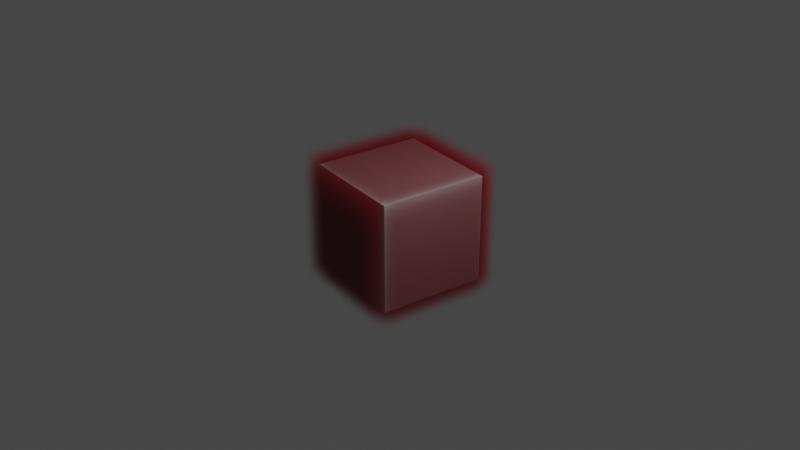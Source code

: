 # Source: Smoketest.blend  (saved by Blender 2.93.21; exported with 4.5.12 LTS)
import bpy
from mathutils import Matrix  # noqa: F401  (used for matrix-valued properties, if any)

bpy.ops.wm.read_factory_settings(use_empty=True)
scene = bpy.context.scene
scene.name = 'Scene'

# ---- collections
col_collection = bpy.data.collections.new('Collection'); scene.collection.children.link(col_collection)

# ---- materials (node trees are filled in below, after node groups)
mat_material = bpy.data.materials.new('Material')
mat_material.alpha_threshold = 0.0
mat_material.line_color = (0.0, 0.0, 0.0, 1.0)
mat_smoke_domain_material = bpy.data.materials.new('Smoke Domain Material')

# ---- material node trees
mat_material.use_nodes = True; mat_material.node_tree.nodes.clear()
_N = mat_material.node_tree.nodes; _L = mat_material.node_tree.links
n0 = _N.new('ShaderNodeOutputMaterial'); n0.name = 'Material Output'; n0.location = (300, 300)
n1 = _N.new('ShaderNodeBsdfPrincipled'); n1.name = 'Principled BSDF'; n1.location = (10, 300)
n1.distribution = 'GGX'
n1.subsurface_method = 'BURLEY'
n1.inputs[2].default_value = 0.4
n1.inputs[3].default_value = 1.45
n1.inputs[27].default_value = (0.0, 0.0, 0.0, 1.0)
n1.inputs[28].default_value = 1.0
_L.new(n1.outputs[0], n0.inputs[0])
n0.is_active_output = True
mat_smoke_domain_material.use_nodes = True; mat_smoke_domain_material.node_tree.nodes.clear()
_N = mat_smoke_domain_material.node_tree.nodes; _L = mat_smoke_domain_material.node_tree.links
n0 = _N.new('ShaderNodeOutputMaterial'); n0.name = 'マテリアル出力'; n0.location = (1200, 150)
n1 = _N.new('ShaderNodeVolumePrincipled'); n1.name = 'プリンシプルボリューム'; n1.location = (800, 150)
n1.inputs[0].default_value = (0.5, 0.0, 0.01961, 1.0)
n1.inputs[2].default_value = 5.0
n1.inputs[7].default_value = (1.0, 0.09833, 0.01051, 1.0)
_L.new(n1.outputs[0], n0.inputs[1])
n0.is_active_output = True

# ---- world
world_world = bpy.data.worlds.new('World'); scene.world = world_world
world_world.use_nodes = True; world_world.node_tree.nodes.clear()
_N = world_world.node_tree.nodes; _L = world_world.node_tree.links
n0 = _N.new('ShaderNodeOutputWorld'); n0.name = 'World Output'; n0.location = (300, 300)
n1 = _N.new('ShaderNodeBackground'); n1.name = 'Background'; n1.location = (10, 300)
n1.inputs[0].default_value = (0.05088, 0.05088, 0.05088, 1.0)
_L.new(n1.outputs[0], n0.inputs[0])
n0.is_active_output = True
world_world.color = (0.05088, 0.05088, 0.05088)
world_world.use_sun_shadow = False
world_world.sun_shadow_jitter_overblur = 0.0

# ---- cameras
cam_camera = bpy.data.cameras.new('Camera')
cam_camera.clip_end = 100.0
cam_camera.ortho_scale = 7.314

# ---- lights
light_light = bpy.data.lights.new('Light', 'POINT')
light_light.transmission_factor = 0.0
light_light.energy = 1000.0
light_light.shadow_soft_size = 0.1
light_light.shadow_maximum_resolution = 0.006
light_light.use_absolute_resolution = True

# ---- meshes
me_cube = bpy.data.meshes.new('Cube')
me_cube.from_pydata([(1.0, 1.0, 1.0), (1.0, 1.0, -1.0), (1.0, -1.0, 1.0), (1.0, -1.0, -1.0), (-1.0, 1.0, 1.0), (-1.0, 1.0, -1.0), (-1.0, -1.0, 1.0), (-1.0, -1.0, -1.0)], [], [(0, 4, 6, 2), (3, 2, 6, 7), (7, 6, 4, 5), (5, 1, 3, 7), (1, 0, 2, 3), (5, 4, 0, 1)])
_uv = me_cube.uv_layers.new(name='UVMap')
_uv.uv.foreach_set('vector', [0.625, 0.5, 0.875, 0.5, 0.875, 0.75, 0.625, 0.75, 0.375, 0.75, 0.625, 0.75, 0.625, 1.0, 0.375, 1.0, 0.375, 0.0, 0.625, 0.0, 0.625, 0.25, 0.375, 0.25, 0.125, 0.5, 0.375, 0.5, 0.375, 0.75, 0.125, 0.75, 0.375, 0.5, 0.625, 0.5, 0.625, 0.75, 0.375, 0.75, 0.375, 0.25, 0.625, 0.25, 0.625, 0.5, 0.375, 0.5])
me_cube.materials.append(mat_material)
me_cube.use_remesh_preserve_volume = False
me_cube.use_remesh_preserve_attributes = False
me_cube.use_mirror_vertex_groups = False
me_cube.update()
me_x = bpy.data.meshes.new('立方体')
me_x.from_pydata([(-1.0, -1.0, -1.0), (-1.0, -1.0, 1.0), (-1.0, 1.0, -1.0), (-1.0, 1.0, 1.0), (1.0, -1.0, -1.0), (1.0, -1.0, 1.0), (1.0, 1.0, -1.0), (1.0, 1.0, 1.0)], [], [(0, 1, 3, 2), (2, 3, 7, 6), (6, 7, 5, 4), (4, 5, 1, 0), (2, 6, 4, 0), (7, 3, 1, 5)])
_uv = me_x.uv_layers.new(name='UVマップ')
_uv.uv.foreach_set('vector', [0.375, 0.0, 0.625, 0.0, 0.625, 0.25, 0.375, 0.25, 0.375, 0.25, 0.625, 0.25, 0.625, 0.5, 0.375, 0.5, 0.375, 0.5, 0.625, 0.5, 0.625, 0.75, 0.375, 0.75, 0.375, 0.75, 0.625, 0.75, 0.625, 1.0, 0.375, 1.0, 0.125, 0.5, 0.375, 0.5, 0.375, 0.75, 0.125, 0.75, 0.625, 0.5, 0.875, 0.5, 0.875, 0.75, 0.625, 0.75])
me_x.materials.append(mat_smoke_domain_material)
me_x.use_remesh_fix_poles = True
me_x.use_remesh_preserve_attributes = False
me_x.update()

# ---- objects
ob_smokeflow = bpy.data.objects.new('SmokeFlow', me_cube)
ob_light = bpy.data.objects.new('Light', light_light)
ob_camera = bpy.data.objects.new('Camera', cam_camera)
ob_smoke_domain = bpy.data.objects.new('Smoke Domain', me_x)

# ---- transforms, parenting, visibility, modifiers, constraints
ob_smokeflow.location = (0.0, 0.0, 0.0)
ob_smokeflow.lock_rotations_4d = False
ob_smokeflow.empty_display_type = 'ARROWS'
ob_smokeflow.display_type = 'WIRE'
ob_smokeflow.lineart.crease_threshold = 0.0
_m = ob_smokeflow.modifiers.new('流体', 'FLUID')
_m.fluid_type = 'FLOW'
ob_light.location = (4.076, 1.005, 5.904)
ob_light.rotation_euler = (0.6503, 0.05522, 1.866)
ob_light.lock_rotations_4d = False
ob_light.empty_display_type = 'ARROWS'
ob_light.color = (0.0, 0.0, 0.0, 0.0)
ob_light.lineart.crease_threshold = 0.0
ob_camera.location = (14.17, -9.914, 8.898)
ob_camera.rotation_euler = (1.093, -2.893e-07, 0.9601)
ob_camera.lock_rotations_4d = False
ob_camera.empty_display_type = 'ARROWS'
ob_camera.color = (0.0, 0.0, 0.0, 0.0)
ob_camera.display_type = 'WIRE'
ob_camera.lineart.crease_threshold = 0.0
ob_smoke_domain.location = (0.0, 0.0, 1.0)
ob_smoke_domain.scale = (2.0, 2.0, 3.0)
ob_smoke_domain.display_type = 'WIRE'
_m = ob_smoke_domain.modifiers.new('流体', 'FLUID')
_m.fluid_type = 'DOMAIN'

# ---- collection membership
col_collection.objects.link(ob_smokeflow)
col_collection.objects.link(ob_light)
col_collection.objects.link(ob_camera)
col_collection.objects.link(ob_smoke_domain)

# ---- scene / render settings (as saved in the file)
scene.camera = ob_camera
scene.frame_start = 1; scene.frame_end = 120; scene.frame_set(1)
scene.render.engine = 'BLENDER_WORKBENCH'
scene.render.image_settings.file_format = 'FFMPEG'
scene.render.image_settings.color_mode = 'RGB'
scene.cycles.use_denoising = False
scene.cycles.samples = 128
scene.cycles.sampling_pattern = 'TABULATED_SOBOL'
scene.cycles.use_adaptive_sampling = False
scene.cycles.use_light_tree = False
scene.view_settings.view_transform = 'Filmic'
bpy.context.view_layer.update()
